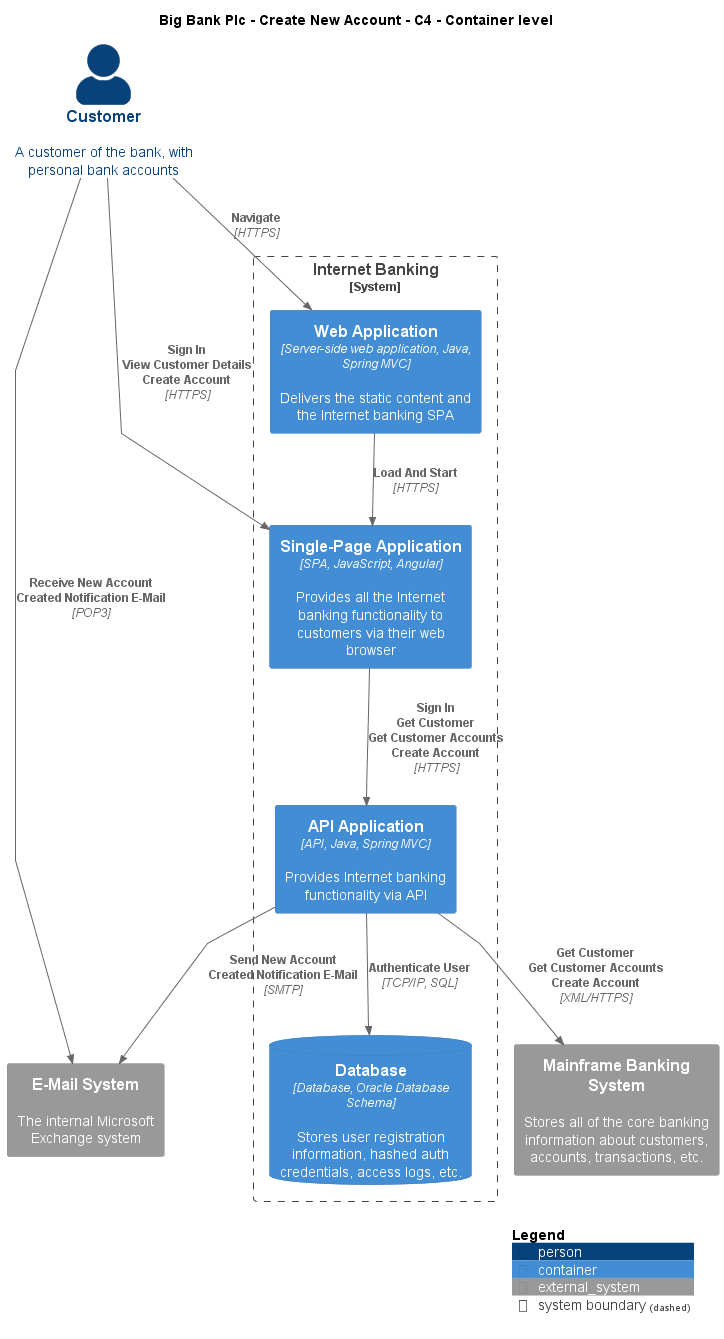

The diagram above was rendered by PlantUML. Its source (embedded in the PNG):
@startuml
!include ..\..\..\.c4s\C4_Container.puml

AddElementTag("c4interflow:lifecycle:new", $bgColor=green, $fontColor=#ffffff, $borderColor=green, $shadowing="False")
AddElementTag("c4interflow:lifecycle:changed", $bgColor=orange, $fontColor=#ffffff, $borderColor=orange, $shadowing="False")
AddElementTag("c4interflow:lifecycle:removed", $bgColor=red, $fontColor=#ffffff, $borderColor=red, $shadowing="False")

AddRelTag("c4interflow:lifecycle:new", $textColor=green, $lineColor=green)
AddRelTag("c4interflow:lifecycle:changed", $textColor=orange, $lineColor=orange)
AddRelTag("c4interflow:lifecycle:removed", $textColor=red, $lineColor=red)

SHOW_PERSON_PORTRAIT()
LAYOUT_TOP_DOWN()

skinparam linetype polyline

title Big Bank Plc - Create New Account - C4 - Container level

Person(BigBankPlc.Actors.Customer, "Customer", "A customer of the bank, with personal bank accounts")

System_Boundary(BigBankPlc.SoftwareSystems.InternetBanking, "Internet Banking") {
    Container(BigBankPlc.SoftwareSystems.InternetBanking.Containers.WebApplication, "Web Application", "Server-side web application, Java, Spring MVC", "Delivers the static content and the Internet banking SPA")
    Container(BigBankPlc.SoftwareSystems.InternetBanking.Containers.SinglePageApp, "Single-Page Application", "SPA, JavaScript, Angular", "Provides all the Internet banking functionality to customers via their web browser")
    Container(BigBankPlc.SoftwareSystems.InternetBanking.Containers.APIApplication, "API Application", "API, Java, Spring MVC", "Provides Internet banking functionality via API")
    ContainerDb(BigBankPlc.SoftwareSystems.InternetBanking.Containers.Database, "Database", "Database, Oracle Database Schema", "Stores user registration information, hashed auth credentials, access logs, etc.")
}
System_Ext(BigBankPlc.SoftwareSystems.MainframeBankingSystem, "Mainframe Banking System", "Stores all of the core banking information about customers, accounts, transactions, etc.")
System_Ext(BigBankPlc.SoftwareSystems.EMailSystem, "E-Mail System", "The internal Microsoft Exchange system")

Rel(BigBankPlc.Actors.Customer, BigBankPlc.SoftwareSystems.InternetBanking.Containers.WebApplication, "Navigate", "HTTPS", $tags="protocol:https")
Rel(BigBankPlc.SoftwareSystems.InternetBanking.Containers.WebApplication, BigBankPlc.SoftwareSystems.InternetBanking.Containers.SinglePageApp, "Load And Start", "HTTPS", $tags="protocol:https")
Rel(BigBankPlc.Actors.Customer, BigBankPlc.SoftwareSystems.InternetBanking.Containers.SinglePageApp, "Sign In\nView Customer Details\nCreate Account", "HTTPS", $tags="protocol:https")
Rel(BigBankPlc.SoftwareSystems.InternetBanking.Containers.SinglePageApp, BigBankPlc.SoftwareSystems.InternetBanking.Containers.APIApplication, "Sign In\nGet Customer\nGet Customer Accounts\nCreate Account", "HTTPS", $tags="protocol:https")
Rel(BigBankPlc.SoftwareSystems.InternetBanking.Containers.APIApplication, BigBankPlc.SoftwareSystems.InternetBanking.Containers.Database, "Authenticate User", "TCP/IP, SQL", $tags="protocol:tcp/ip, sql")
Rel(BigBankPlc.SoftwareSystems.InternetBanking.Containers.APIApplication, BigBankPlc.SoftwareSystems.MainframeBankingSystem, "Get Customer\nGet Customer Accounts\nCreate Account", "XML/HTTPS", $tags="protocol:xml/https")
Rel(BigBankPlc.SoftwareSystems.InternetBanking.Containers.APIApplication, BigBankPlc.SoftwareSystems.EMailSystem, "Send New Account Created Notification E-Mail", "SMTP", $tags="protocol:smtp")
Rel(BigBankPlc.Actors.Customer, BigBankPlc.SoftwareSystems.EMailSystem, "Receive New Account Created Notification E-Mail", "POP3", $tags="protocol:pop3")


SHOW_LEGEND()
@enduml